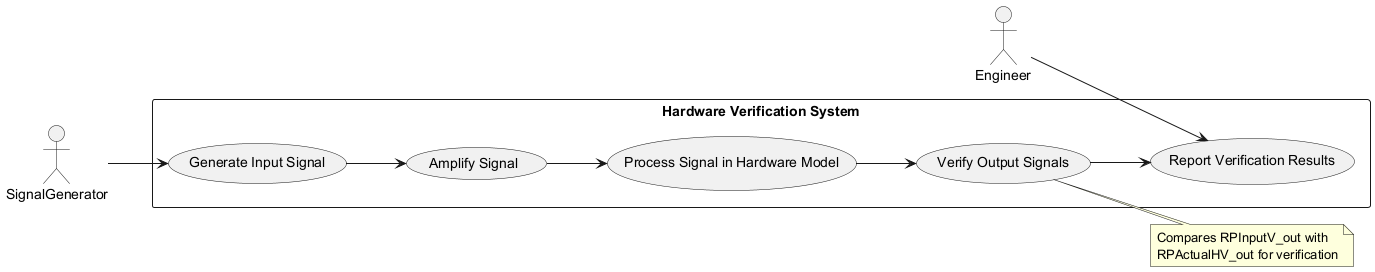

The diagram above was rendered by PlantUML. Its source (embedded in the PNG):
@startuml
left to right direction

actor "SignalGenerator" as SG
actor "Engineer" as ENG

rectangle "Hardware Verification System" {
  usecase "Generate Input Signal" as UC1
  usecase "Amplify Signal" as UC2
  usecase "Process Signal in Hardware Model" as UC3
  usecase "Verify Output Signals" as UC4
  usecase "Report Verification Results" as UC5
}

SG --> UC1
UC1 --> UC2
UC2 --> UC3
UC3 --> UC4
UC4 --> UC5
ENG --> UC5

note right of UC4
  Compares RPInputV_out with 
  RPActualHV_out for verification
end note
@enduml